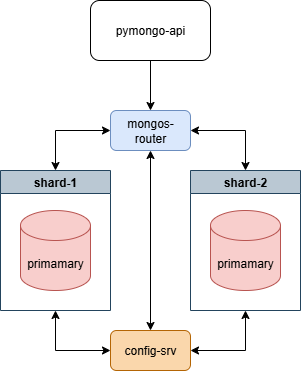

The diagram above was exported from draw.io. Its source (the exported page's mxGraphModel, read from the mxfile embedded in the PNG):
<mxGraphModel dx="1123" dy="659" grid="1" gridSize="10" guides="1" tooltips="1" connect="1" arrows="1" fold="1" page="1" pageScale="1" pageWidth="1169" pageHeight="827" background="#ffffff" math="0" shadow="0">
  <root>
    <mxCell id="0" />
    <mxCell id="1" parent="0" />
    <mxCell id="M3Q7F0y20DK5DFM-mO5N-29" style="edgeStyle=orthogonalEdgeStyle;rounded=0;orthogonalLoop=1;jettySize=auto;html=1;" parent="1" source="zA23MoTUsTF4_91t8viU-3" target="M3Q7F0y20DK5DFM-mO5N-20" edge="1">
      <mxGeometry relative="1" as="geometry" />
    </mxCell>
    <mxCell id="zA23MoTUsTF4_91t8viU-3" value="pymongo-api" style="rounded=1;whiteSpace=wrap;html=1;" parent="1" vertex="1">
      <mxGeometry x="250" y="100" width="120" height="60" as="geometry" />
    </mxCell>
    <mxCell id="M3Q7F0y20DK5DFM-mO5N-11" value="shard-1" style="swimlane;whiteSpace=wrap;html=1;fillColor=#bac8d3;strokeColor=#23445d;" parent="1" vertex="1">
      <mxGeometry x="160" y="270" width="110" height="140" as="geometry">
        <mxRectangle x="110" y="200" width="140" height="30" as="alternateBounds" />
      </mxGeometry>
    </mxCell>
    <mxCell id="zA23MoTUsTF4_91t8viU-2" value="primamary" style="shape=cylinder3;whiteSpace=wrap;html=1;boundedLbl=1;backgroundOutline=1;size=15;fillColor=#f8cecc;strokeColor=#b85450;" parent="M3Q7F0y20DK5DFM-mO5N-11" vertex="1">
      <mxGeometry x="20" y="40" width="70" height="80" as="geometry" />
    </mxCell>
    <mxCell id="M3Q7F0y20DK5DFM-mO5N-16" value="shard-2" style="swimlane;whiteSpace=wrap;html=1;fillColor=#bac8d3;strokeColor=#23445d;" parent="1" vertex="1">
      <mxGeometry x="350" y="270" width="110" height="140" as="geometry">
        <mxRectangle x="110" y="200" width="140" height="30" as="alternateBounds" />
      </mxGeometry>
    </mxCell>
    <mxCell id="M3Q7F0y20DK5DFM-mO5N-17" value="primamary" style="shape=cylinder3;whiteSpace=wrap;html=1;boundedLbl=1;backgroundOutline=1;size=15;fillColor=#f8cecc;strokeColor=#b85450;" parent="M3Q7F0y20DK5DFM-mO5N-16" vertex="1">
      <mxGeometry x="20" y="40" width="70" height="80" as="geometry" />
    </mxCell>
    <mxCell id="M3Q7F0y20DK5DFM-mO5N-20" value="mongos-router" style="rounded=1;whiteSpace=wrap;html=1;fillColor=#dae8fc;strokeColor=#6c8ebf;" parent="1" vertex="1">
      <mxGeometry x="270" y="210" width="80" height="40" as="geometry" />
    </mxCell>
    <mxCell id="M3Q7F0y20DK5DFM-mO5N-30" value="" style="endArrow=classic;startArrow=classic;html=1;rounded=0;entryX=0;entryY=0.5;entryDx=0;entryDy=0;exitX=0.5;exitY=0;exitDx=0;exitDy=0;" parent="1" source="M3Q7F0y20DK5DFM-mO5N-11" target="M3Q7F0y20DK5DFM-mO5N-20" edge="1">
      <mxGeometry width="50" height="50" relative="1" as="geometry">
        <mxPoint x="210" y="250" as="sourcePoint" />
        <mxPoint x="260" y="200" as="targetPoint" />
        <Array as="points">
          <mxPoint x="215" y="230" />
        </Array>
      </mxGeometry>
    </mxCell>
    <mxCell id="M3Q7F0y20DK5DFM-mO5N-31" value="" style="endArrow=classic;startArrow=classic;html=1;rounded=0;exitX=1;exitY=0.5;exitDx=0;exitDy=0;entryX=0.5;entryY=0;entryDx=0;entryDy=0;" parent="1" source="M3Q7F0y20DK5DFM-mO5N-20" target="M3Q7F0y20DK5DFM-mO5N-16" edge="1">
      <mxGeometry width="50" height="50" relative="1" as="geometry">
        <mxPoint x="400" y="210" as="sourcePoint" />
        <mxPoint x="450" y="160" as="targetPoint" />
        <Array as="points">
          <mxPoint x="405" y="230" />
        </Array>
      </mxGeometry>
    </mxCell>
    <mxCell id="M3Q7F0y20DK5DFM-mO5N-35" value="" style="endArrow=classic;startArrow=classic;html=1;rounded=0;entryX=0.5;entryY=1;entryDx=0;entryDy=0;exitX=0.5;exitY=0;exitDx=0;exitDy=0;" parent="1" source="M3Q7F0y20DK5DFM-mO5N-36" target="M3Q7F0y20DK5DFM-mO5N-20" edge="1">
      <mxGeometry width="50" height="50" relative="1" as="geometry">
        <mxPoint x="310" y="430" as="sourcePoint" />
        <mxPoint x="340" y="290" as="targetPoint" />
      </mxGeometry>
    </mxCell>
    <mxCell id="M3Q7F0y20DK5DFM-mO5N-36" value="config-srv" style="rounded=1;whiteSpace=wrap;html=1;fillColor=#fad7ac;strokeColor=#b46504;" parent="1" vertex="1">
      <mxGeometry x="270" y="430" width="80" height="40" as="geometry" />
    </mxCell>
    <mxCell id="M3Q7F0y20DK5DFM-mO5N-41" value="" style="endArrow=classic;startArrow=classic;html=1;rounded=0;entryX=0;entryY=0.5;entryDx=0;entryDy=0;exitX=0.5;exitY=1;exitDx=0;exitDy=0;" parent="1" source="M3Q7F0y20DK5DFM-mO5N-11" target="M3Q7F0y20DK5DFM-mO5N-36" edge="1">
      <mxGeometry width="50" height="50" relative="1" as="geometry">
        <mxPoint x="170" y="680" as="sourcePoint" />
        <mxPoint x="220" y="630" as="targetPoint" />
        <Array as="points">
          <mxPoint x="215" y="450" />
        </Array>
      </mxGeometry>
    </mxCell>
    <mxCell id="M3Q7F0y20DK5DFM-mO5N-42" value="" style="endArrow=classic;startArrow=classic;html=1;rounded=0;entryX=0.5;entryY=1;entryDx=0;entryDy=0;exitX=1;exitY=0.5;exitDx=0;exitDy=0;" parent="1" source="M3Q7F0y20DK5DFM-mO5N-36" target="M3Q7F0y20DK5DFM-mO5N-16" edge="1">
      <mxGeometry width="50" height="50" relative="1" as="geometry">
        <mxPoint x="410" y="690" as="sourcePoint" />
        <mxPoint x="460" y="640" as="targetPoint" />
        <Array as="points">
          <mxPoint x="405" y="450" />
        </Array>
      </mxGeometry>
    </mxCell>
  </root>
</mxGraphModel>